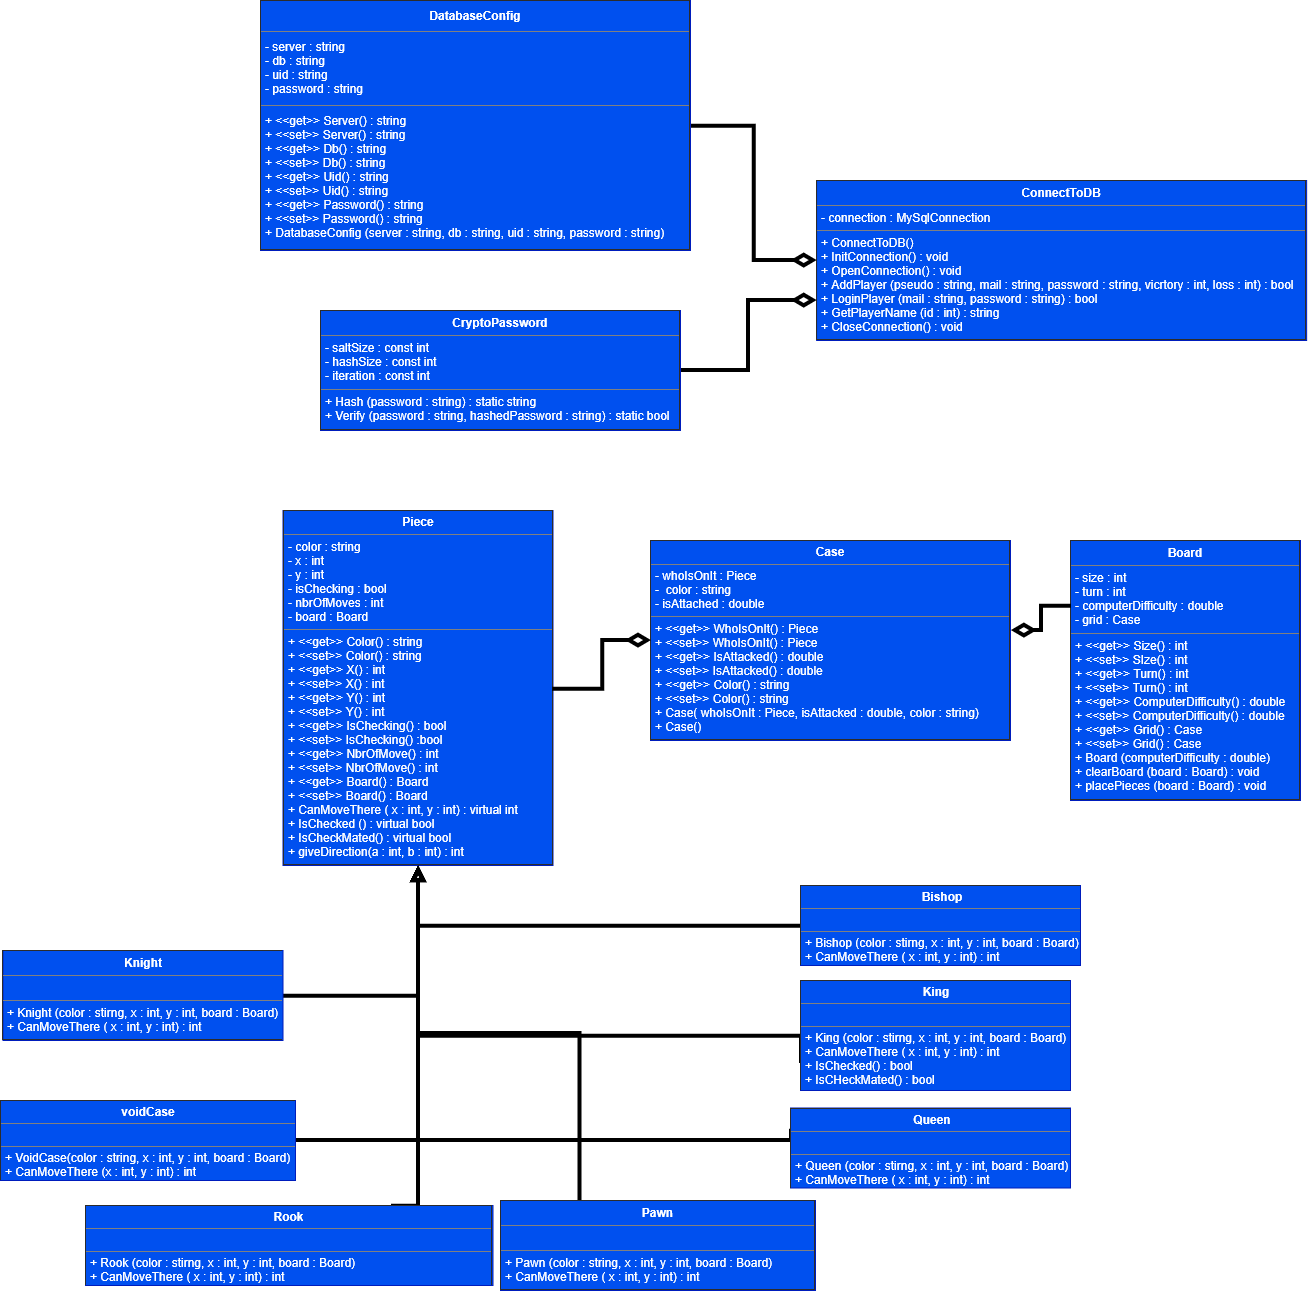

The diagram above was exported from draw.io. Its source (the exported page's mxGraphModel, read from the mxfile embedded in the PNG):
<mxGraphModel dx="2031" dy="1209" grid="1" gridSize="10" guides="1" tooltips="1" connect="1" arrows="1" fold="1" page="1" pageScale="1" pageWidth="827" pageHeight="1169" math="0" shadow="0">
  <root>
    <mxCell id="0" />
    <mxCell id="1" parent="0" />
    <mxCell id="zTVLeNgZYF0yA3XOXMLI-1" value="&lt;table border=&quot;1&quot; width=&quot;100%&quot; cellpadding=&quot;4&quot; style=&quot;width: 100% ; height: 100% ; border-collapse: collapse&quot;&gt;&lt;tbody&gt;&lt;tr&gt;&lt;th align=&quot;center&quot;&gt;Board&lt;/th&gt;&lt;/tr&gt;&lt;tr&gt;&lt;td&gt;- size : int&lt;br&gt;- turn : int&amp;nbsp;&lt;br&gt;- computerDifficulty : double&lt;br&gt;- grid : Case&lt;br&gt;&lt;/td&gt;&lt;/tr&gt;&lt;tr&gt;&lt;td&gt;+ &amp;lt;&amp;lt;get&amp;gt;&amp;gt; Size() : int&lt;br&gt;+ &amp;lt;&amp;lt;set&amp;gt;&amp;gt; SIze() : int&lt;br&gt;+ &amp;lt;&amp;lt;get&amp;gt;&amp;gt; Turn() : int&lt;br&gt;+ &amp;lt;&amp;lt;set&amp;gt;&amp;gt; Turn() : int&lt;br&gt;+ &amp;lt;&amp;lt;get&amp;gt;&amp;gt; ComputerDifficulty() : double&lt;br&gt;+ &amp;lt;&amp;lt;set&amp;gt;&amp;gt; ComputerDifficulty() : double&lt;br&gt;+ &amp;lt;&amp;lt;get&amp;gt;&amp;gt; Grid() : Case&lt;br&gt;+ &amp;lt;&amp;lt;set&amp;gt;&amp;gt; Grid() : Case&lt;br&gt;+ Board (computerDifficulty : double)&lt;br&gt;+ clearBoard (board : Board) : void&lt;br&gt;+ placePieces (board : Board) : void&lt;/td&gt;&lt;/tr&gt;&lt;/tbody&gt;&lt;/table&gt;" style="text;html=1;strokeColor=#001DBC;fillColor=#0050ef;overflow=fill;fontColor=#ffffff;" parent="1" vertex="1">
      <mxGeometry x="1080" y="640" width="230" height="260" as="geometry" />
    </mxCell>
    <mxCell id="zTVLeNgZYF0yA3XOXMLI-2" value="&lt;table border=&quot;1&quot; width=&quot;100%&quot; cellpadding=&quot;4&quot; style=&quot;width: 100% ; height: 100% ; border-collapse: collapse&quot;&gt;&lt;tbody&gt;&lt;tr&gt;&lt;th align=&quot;center&quot;&gt;&lt;b&gt;Case&lt;/b&gt;&lt;/th&gt;&lt;/tr&gt;&lt;tr&gt;&lt;td&gt;- whoIsOnIt : Piece&lt;br&gt;-&amp;nbsp; color : string&lt;br&gt;- isAttached : double&lt;/td&gt;&lt;/tr&gt;&lt;tr&gt;&lt;td&gt;+ &amp;lt;&amp;lt;get&amp;gt;&amp;gt; WhoIsOnIt()&amp;nbsp;: Piece&lt;br&gt;+ &amp;lt;&amp;lt;set&amp;gt;&amp;gt; WhoIsOnIt()&amp;nbsp;: Piece&lt;br&gt;+ &amp;lt;&amp;lt;get&amp;gt;&amp;gt; IsAttacked()&amp;nbsp;: double&lt;br&gt;+ &amp;lt;&amp;lt;set&amp;gt;&amp;gt; IsAttacked()&amp;nbsp;: double&lt;br&gt;+ &amp;lt;&amp;lt;get&amp;gt;&amp;gt; Color()&amp;nbsp;: string&lt;br&gt;+ &amp;lt;&amp;lt;set&amp;gt;&amp;gt; Color()&amp;nbsp;: string&lt;br&gt;+ Case( whoIsOnIt : Piece, isAttacked : double, color : string)&lt;br&gt;+ Case()&lt;br&gt;&lt;/td&gt;&lt;/tr&gt;&lt;/tbody&gt;&lt;/table&gt;" style="text;html=1;strokeColor=#001DBC;fillColor=#0050ef;overflow=fill;fontColor=#ffffff;" parent="1" vertex="1">
      <mxGeometry x="660" y="640" width="360" height="200" as="geometry" />
    </mxCell>
    <mxCell id="zTVLeNgZYF0yA3XOXMLI-4" value="&lt;table border=&quot;1&quot; width=&quot;100%&quot; cellpadding=&quot;4&quot; style=&quot;width: 100% ; height: 100% ; border-collapse: collapse&quot;&gt;&lt;tbody&gt;&lt;tr&gt;&lt;th align=&quot;center&quot;&gt;&lt;b&gt;ConnectToDB&lt;/b&gt;&lt;/th&gt;&lt;/tr&gt;&lt;tr&gt;&lt;td&gt;- connection : MySqlConnection&lt;/td&gt;&lt;/tr&gt;&lt;tr&gt;&lt;td&gt;+ ConnectToDB()&lt;br&gt;+ InitConnection() : void&lt;br&gt;+ OpenConnection() : void&lt;br&gt;+ AddPlayer (pseudo : string, mail : string, password : string, vicrtory : int, loss : int) : bool&amp;nbsp;&lt;br&gt;+ LoginPlayer (mail : string, password : string) : bool&amp;nbsp;&lt;br&gt;+ GetPlayerName (id : int) : string&lt;br&gt;+ CloseConnection() : void&lt;/td&gt;&lt;/tr&gt;&lt;/tbody&gt;&lt;/table&gt;" style="text;html=1;strokeColor=#001DBC;fillColor=#0050ef;overflow=fill;fontColor=#ffffff;" parent="1" vertex="1">
      <mxGeometry x="826.14" y="280" width="490" height="160" as="geometry" />
    </mxCell>
    <mxCell id="zTVLeNgZYF0yA3XOXMLI-5" value="&lt;table border=&quot;1&quot; width=&quot;100%&quot; cellpadding=&quot;4&quot; style=&quot;width: 100% ; height: 100% ; border-collapse: collapse&quot;&gt;&lt;tbody&gt;&lt;tr&gt;&lt;th align=&quot;center&quot;&gt;DatabaseConfig&lt;/th&gt;&lt;/tr&gt;&lt;tr&gt;&lt;td&gt;- server : string&lt;br&gt;- db : string&lt;br&gt;- uid : string&lt;br&gt;- password : string&amp;nbsp;&lt;/td&gt;&lt;/tr&gt;&lt;tr&gt;&lt;td&gt;+ &amp;lt;&amp;lt;get&amp;gt;&amp;gt; Server() : string&lt;br&gt;+ &amp;lt;&amp;lt;set&amp;gt;&amp;gt; Server() : string&lt;br&gt;+ &amp;lt;&amp;lt;get&amp;gt;&amp;gt; Db() : string&lt;br&gt;+ &amp;lt;&amp;lt;set&amp;gt;&amp;gt; Db() : string&lt;br&gt;+ &amp;lt;&amp;lt;get&amp;gt;&amp;gt; Uid() : string&lt;br&gt;+ &amp;lt;&amp;lt;set&amp;gt;&amp;gt; Uid() : string&lt;br&gt;+ &amp;lt;&amp;lt;get&amp;gt;&amp;gt; Password() : string&lt;br&gt;+ &amp;lt;&amp;lt;set&amp;gt;&amp;gt; Password() : string&lt;br&gt;+ DatabaseConfig (server : string, db : string, uid : string, password : string)&lt;/td&gt;&lt;/tr&gt;&lt;/tbody&gt;&lt;/table&gt;" style="text;html=1;overflow=fill;fillColor=#0050ef;strokeColor=#001DBC;fontColor=#ffffff;" parent="1" vertex="1">
      <mxGeometry x="270" y="100" width="430" height="250" as="geometry" />
    </mxCell>
    <mxCell id="zTVLeNgZYF0yA3XOXMLI-6" value="&lt;table border=&quot;1&quot; width=&quot;100%&quot; cellpadding=&quot;4&quot; style=&quot;width: 100% ; height: 100% ; border-collapse: collapse&quot;&gt;&lt;tbody&gt;&lt;tr&gt;&lt;th align=&quot;center&quot;&gt;CryptoPassword&lt;/th&gt;&lt;/tr&gt;&lt;tr&gt;&lt;td&gt;- saltSize : const int&amp;nbsp;&lt;br&gt;- hashSize : const int&lt;br&gt;- iteration : const int&lt;/td&gt;&lt;/tr&gt;&lt;tr&gt;&lt;td&gt;+ Hash (password : string) : static string&lt;br&gt;+ Verify (password : string, hashedPassword : string) : static bool&lt;/td&gt;&lt;/tr&gt;&lt;/tbody&gt;&lt;/table&gt;" style="text;html=1;strokeColor=#001DBC;fillColor=#0050ef;overflow=fill;fontColor=#ffffff;" parent="1" vertex="1">
      <mxGeometry x="330" y="410" width="360" height="120" as="geometry" />
    </mxCell>
    <mxCell id="ZhPU3JPZZEqo6kHhqLF1-1" value="&lt;table border=&quot;1&quot; width=&quot;100%&quot; cellpadding=&quot;4&quot; style=&quot;width: 100% ; height: 100% ; border-collapse: collapse&quot;&gt;&lt;tbody&gt;&lt;tr&gt;&lt;th align=&quot;center&quot;&gt;Piece&lt;/th&gt;&lt;/tr&gt;&lt;tr&gt;&lt;td&gt;- color : string&amp;nbsp;&lt;br&gt;- x : int&amp;nbsp;&lt;br&gt;- y : int&lt;br&gt;- isChecking : bool&amp;nbsp;&lt;br&gt;- nbrOfMoves : int&lt;br&gt;- board : Board&amp;nbsp;&lt;/td&gt;&lt;/tr&gt;&lt;tr&gt;&lt;td&gt;+ &amp;lt;&amp;lt;get&amp;gt;&amp;gt; Color() : string&lt;br&gt;+ &amp;lt;&amp;lt;set&amp;gt;&amp;gt; Color() : string&lt;br&gt;+ &amp;lt;&amp;lt;get&amp;gt;&amp;gt; X() : int&lt;br&gt;+ &amp;lt;&amp;lt;set&amp;gt;&amp;gt; X() : int&lt;br&gt;+ &amp;lt;&amp;lt;get&amp;gt;&amp;gt; Y() : int&lt;br&gt;+ &amp;lt;&amp;lt;set&amp;gt;&amp;gt; Y() : int&lt;br&gt;+ &amp;lt;&amp;lt;get&amp;gt;&amp;gt; IsChecking() : bool&lt;br&gt;+ &amp;lt;&amp;lt;set&amp;gt;&amp;gt; IsChecking() :bool&lt;br&gt;+ &amp;lt;&amp;lt;get&amp;gt;&amp;gt; NbrOfMove() : int&lt;br&gt;+ &amp;lt;&amp;lt;set&amp;gt;&amp;gt; NbrOfMove() : int&lt;br&gt;+ &amp;lt;&amp;lt;get&amp;gt;&amp;gt; Board() : Board&lt;br&gt;+ &amp;lt;&amp;lt;set&amp;gt;&amp;gt; Board() : Board&lt;br&gt;+ CanMoveThere ( x : int, y : int) : virtual int&lt;br&gt;+ IsChecked () : virtual bool&lt;br&gt;+ IsCheckMated() : virtual bool&lt;br&gt;+ giveDirection(a : int, b : int) : int&amp;nbsp;&lt;/td&gt;&lt;/tr&gt;&lt;/tbody&gt;&lt;/table&gt;" style="text;html=1;strokeColor=#001DBC;fillColor=#0050ef;overflow=fill;fontColor=#ffffff;gradientColor=none;" parent="1" vertex="1">
      <mxGeometry x="292.5" y="610" width="270" height="355" as="geometry" />
    </mxCell>
    <mxCell id="xQi059h2S3mSwT2hXBjS-8" style="edgeStyle=orthogonalEdgeStyle;rounded=0;orthogonalLoop=1;jettySize=auto;html=1;exitX=1;exitY=0.5;exitDx=0;exitDy=0;endArrow=block;endFill=0;strokeWidth=4;" edge="1" parent="1" source="3mG3TVaLH8TT50X8ZLyI-1" target="ZhPU3JPZZEqo6kHhqLF1-1">
      <mxGeometry relative="1" as="geometry">
        <mxPoint x="340" y="1070" as="targetPoint" />
      </mxGeometry>
    </mxCell>
    <mxCell id="3mG3TVaLH8TT50X8ZLyI-1" value="&lt;table border=&quot;1&quot; width=&quot;100%&quot; cellpadding=&quot;4&quot; style=&quot;width: 100% ; height: 100% ; border-collapse: collapse&quot;&gt;&lt;tbody&gt;&lt;tr&gt;&lt;th align=&quot;center&quot;&gt;voidCase&lt;/th&gt;&lt;/tr&gt;&lt;tr&gt;&lt;td&gt;&lt;br&gt;&lt;/td&gt;&lt;/tr&gt;&lt;tr&gt;&lt;td&gt;+ VoidCase(color : string, x : int, y : int, board : Board)&lt;br&gt;+ CanMoveThere (x : int, y : int) : int&lt;br&gt;&lt;/td&gt;&lt;/tr&gt;&lt;/tbody&gt;&lt;/table&gt;" style="text;html=1;strokeColor=#001DBC;fillColor=#0050ef;overflow=fill;fontColor=#ffffff;" parent="1" vertex="1">
      <mxGeometry x="10" y="1200" width="295" height="80" as="geometry" />
    </mxCell>
    <mxCell id="xQi059h2S3mSwT2hXBjS-10" style="edgeStyle=orthogonalEdgeStyle;rounded=0;orthogonalLoop=1;jettySize=auto;html=1;exitX=0.25;exitY=0;exitDx=0;exitDy=0;endArrow=block;endFill=0;strokeWidth=4;" edge="1" parent="1" source="3mG3TVaLH8TT50X8ZLyI-2" target="ZhPU3JPZZEqo6kHhqLF1-1">
      <mxGeometry relative="1" as="geometry" />
    </mxCell>
    <mxCell id="3mG3TVaLH8TT50X8ZLyI-2" value="&lt;table border=&quot;1&quot; width=&quot;100%&quot; cellpadding=&quot;4&quot; style=&quot;width: 100% ; height: 100% ; border-collapse: collapse&quot;&gt;&lt;tbody&gt;&lt;tr&gt;&lt;th align=&quot;center&quot;&gt;Pawn&lt;/th&gt;&lt;/tr&gt;&lt;tr&gt;&lt;td align=&quot;center&quot;&gt;&lt;br&gt;&lt;/td&gt;&lt;/tr&gt;&lt;tr&gt;&lt;td&gt;+ Pawn (color : string, x : int, y : int, board : Board)&lt;br&gt;+ CanMoveThere ( x : int, y : int) : int&lt;br&gt;&lt;/td&gt;&lt;/tr&gt;&lt;/tbody&gt;&lt;/table&gt;" style="text;html=1;strokeColor=#001DBC;fillColor=#0050ef;overflow=fill;fontColor=#ffffff;" parent="1" vertex="1">
      <mxGeometry x="510" y="1300" width="315" height="90" as="geometry" />
    </mxCell>
    <mxCell id="xQi059h2S3mSwT2hXBjS-11" style="edgeStyle=orthogonalEdgeStyle;rounded=0;orthogonalLoop=1;jettySize=auto;html=1;exitX=0;exitY=0.25;exitDx=0;exitDy=0;endArrow=block;endFill=0;strokeWidth=4;" edge="1" parent="1" source="xQi059h2S3mSwT2hXBjS-1" target="ZhPU3JPZZEqo6kHhqLF1-1">
      <mxGeometry relative="1" as="geometry">
        <mxPoint x="480" y="1070" as="targetPoint" />
        <Array as="points">
          <mxPoint x="800" y="1240" />
          <mxPoint x="428" y="1240" />
        </Array>
      </mxGeometry>
    </mxCell>
    <mxCell id="xQi059h2S3mSwT2hXBjS-1" value="&lt;table border=&quot;1&quot; width=&quot;100%&quot; cellpadding=&quot;4&quot; style=&quot;width: 100% ; height: 100% ; border-collapse: collapse&quot;&gt;&lt;tbody&gt;&lt;tr&gt;&lt;th align=&quot;center&quot;&gt;Queen&lt;/th&gt;&lt;/tr&gt;&lt;tr&gt;&lt;td align=&quot;center&quot;&gt;&lt;br&gt;&lt;/td&gt;&lt;/tr&gt;&lt;tr&gt;&lt;td&gt;+ Queen (color : stirng, x : int, y : int, board : Board)&lt;br&gt;+ CanMoveThere ( x : int, y : int) : int&lt;/td&gt;&lt;/tr&gt;&lt;/tbody&gt;&lt;/table&gt;" style="text;html=1;strokeColor=#001DBC;fillColor=#0050ef;overflow=fill;fontColor=#ffffff;" vertex="1" parent="1">
      <mxGeometry x="800" y="1207.5" width="280" height="80" as="geometry" />
    </mxCell>
    <mxCell id="xQi059h2S3mSwT2hXBjS-12" style="edgeStyle=orthogonalEdgeStyle;rounded=0;orthogonalLoop=1;jettySize=auto;html=1;exitX=0;exitY=0.75;exitDx=0;exitDy=0;entryX=0.5;entryY=1;entryDx=0;entryDy=0;endArrow=block;endFill=0;strokeWidth=4;" edge="1" parent="1" source="xQi059h2S3mSwT2hXBjS-2" target="ZhPU3JPZZEqo6kHhqLF1-1">
      <mxGeometry relative="1" as="geometry">
        <Array as="points">
          <mxPoint x="810" y="1135" />
          <mxPoint x="428" y="1135" />
        </Array>
      </mxGeometry>
    </mxCell>
    <mxCell id="xQi059h2S3mSwT2hXBjS-2" value="&lt;table border=&quot;1&quot; width=&quot;100%&quot; cellpadding=&quot;4&quot; style=&quot;width: 100% ; height: 100% ; border-collapse: collapse&quot;&gt;&lt;tbody&gt;&lt;tr&gt;&lt;th align=&quot;center&quot;&gt;King&lt;/th&gt;&lt;/tr&gt;&lt;tr&gt;&lt;td align=&quot;center&quot;&gt;&lt;br&gt;&lt;/td&gt;&lt;/tr&gt;&lt;tr&gt;&lt;td&gt;+ King (color : stirng, x : int, y : int, board : Board)&lt;br&gt;+ CanMoveThere ( x : int, y : int) : int&lt;br&gt;+ IsChecked() : bool&lt;br&gt;+ IsCHeckMated() : bool&lt;/td&gt;&lt;/tr&gt;&lt;/tbody&gt;&lt;/table&gt;" style="text;html=1;strokeColor=#001DBC;fillColor=#0050ef;overflow=fill;fontColor=#ffffff;" vertex="1" parent="1">
      <mxGeometry x="810" y="1080" width="270" height="110" as="geometry" />
    </mxCell>
    <mxCell id="xQi059h2S3mSwT2hXBjS-13" style="edgeStyle=orthogonalEdgeStyle;rounded=0;orthogonalLoop=1;jettySize=auto;html=1;exitX=0;exitY=0.5;exitDx=0;exitDy=0;entryX=0.5;entryY=1;entryDx=0;entryDy=0;endArrow=block;endFill=0;strokeWidth=4;" edge="1" parent="1" source="xQi059h2S3mSwT2hXBjS-3" target="ZhPU3JPZZEqo6kHhqLF1-1">
      <mxGeometry relative="1" as="geometry" />
    </mxCell>
    <mxCell id="xQi059h2S3mSwT2hXBjS-3" value="&lt;table border=&quot;1&quot; width=&quot;100%&quot; cellpadding=&quot;4&quot; style=&quot;width: 100% ; height: 100% ; border-collapse: collapse&quot;&gt;&lt;tbody&gt;&lt;tr&gt;&lt;th align=&quot;center&quot;&gt;Bishop&lt;/th&gt;&lt;/tr&gt;&lt;tr&gt;&lt;td align=&quot;center&quot;&gt;&lt;br&gt;&lt;/td&gt;&lt;/tr&gt;&lt;tr&gt;&lt;td&gt;+ Bishop (color : stirng, x : int, y : int, board : Board)&lt;br&gt;+ CanMoveThere ( x : int, y : int) : int&lt;/td&gt;&lt;/tr&gt;&lt;/tbody&gt;&lt;/table&gt;" style="text;html=1;strokeColor=#001DBC;fillColor=#0050ef;overflow=fill;fontColor=#ffffff;" vertex="1" parent="1">
      <mxGeometry x="810" y="985" width="280" height="80" as="geometry" />
    </mxCell>
    <mxCell id="xQi059h2S3mSwT2hXBjS-9" style="edgeStyle=orthogonalEdgeStyle;rounded=0;orthogonalLoop=1;jettySize=auto;html=1;exitX=0.75;exitY=0;exitDx=0;exitDy=0;endArrow=block;endFill=0;strokeWidth=4;" edge="1" parent="1" source="xQi059h2S3mSwT2hXBjS-4" target="ZhPU3JPZZEqo6kHhqLF1-1">
      <mxGeometry relative="1" as="geometry">
        <mxPoint x="390" y="1070" as="targetPoint" />
        <Array as="points">
          <mxPoint x="428" y="1305" />
        </Array>
      </mxGeometry>
    </mxCell>
    <mxCell id="xQi059h2S3mSwT2hXBjS-4" value="&lt;table border=&quot;1&quot; width=&quot;100%&quot; cellpadding=&quot;4&quot; style=&quot;width: 100% ; height: 100% ; border-collapse: collapse&quot;&gt;&lt;tbody&gt;&lt;tr&gt;&lt;th align=&quot;center&quot;&gt;Rook&lt;/th&gt;&lt;/tr&gt;&lt;tr&gt;&lt;td align=&quot;center&quot;&gt;&lt;br&gt;&lt;/td&gt;&lt;/tr&gt;&lt;tr&gt;&lt;td&gt;+ Rook (color : stirng, x : int, y : int, board : Board)&lt;br&gt;+ CanMoveThere ( x : int, y : int) : int&lt;/td&gt;&lt;/tr&gt;&lt;/tbody&gt;&lt;/table&gt;" style="text;html=1;strokeColor=#001DBC;fillColor=#0050ef;overflow=fill;fontColor=#ffffff;" vertex="1" parent="1">
      <mxGeometry x="95" y="1305" width="407.5" height="80" as="geometry" />
    </mxCell>
    <mxCell id="xQi059h2S3mSwT2hXBjS-7" style="edgeStyle=orthogonalEdgeStyle;rounded=0;orthogonalLoop=1;jettySize=auto;html=1;exitX=1;exitY=0.5;exitDx=0;exitDy=0;endArrow=block;endFill=0;strokeWidth=4;" edge="1" parent="1" source="xQi059h2S3mSwT2hXBjS-5" target="ZhPU3JPZZEqo6kHhqLF1-1">
      <mxGeometry relative="1" as="geometry" />
    </mxCell>
    <mxCell id="xQi059h2S3mSwT2hXBjS-5" value="&lt;table border=&quot;1&quot; width=&quot;100%&quot; cellpadding=&quot;4&quot; style=&quot;width: 100% ; height: 100% ; border-collapse: collapse&quot;&gt;&lt;tbody&gt;&lt;tr&gt;&lt;th align=&quot;center&quot;&gt;Knight&lt;/th&gt;&lt;/tr&gt;&lt;tr&gt;&lt;td align=&quot;center&quot;&gt;&lt;br&gt;&lt;/td&gt;&lt;/tr&gt;&lt;tr&gt;&lt;td&gt;+ Knight (color : stirng, x : int, y : int, board : Board)&lt;br&gt;+ CanMoveThere ( x : int, y : int) : int&lt;/td&gt;&lt;/tr&gt;&lt;/tbody&gt;&lt;/table&gt;" style="text;html=1;strokeColor=#001DBC;fillColor=#0050ef;overflow=fill;fontColor=#ffffff;" vertex="1" parent="1">
      <mxGeometry x="12.5" y="1050" width="280" height="90" as="geometry" />
    </mxCell>
    <mxCell id="xQi059h2S3mSwT2hXBjS-18" value="" style="endArrow=none;html=1;endSize=12;startArrow=diamondThin;startSize=14;startFill=0;edgeStyle=orthogonalEdgeStyle;align=left;verticalAlign=bottom;endFill=0;entryX=1;entryY=0.5;entryDx=0;entryDy=0;exitX=0;exitY=0.75;exitDx=0;exitDy=0;rounded=0;strokeWidth=4;" edge="1" parent="1" source="zTVLeNgZYF0yA3XOXMLI-4" target="zTVLeNgZYF0yA3XOXMLI-6">
      <mxGeometry x="-1" y="3" relative="1" as="geometry">
        <mxPoint x="740" y="460" as="sourcePoint" />
        <mxPoint x="900" y="460" as="targetPoint" />
      </mxGeometry>
    </mxCell>
    <mxCell id="xQi059h2S3mSwT2hXBjS-19" value="" style="endArrow=none;html=1;endSize=12;startArrow=diamondThin;startSize=14;startFill=0;edgeStyle=orthogonalEdgeStyle;align=left;verticalAlign=bottom;endFill=0;entryX=1;entryY=0.5;entryDx=0;entryDy=0;exitX=0;exitY=0.5;exitDx=0;exitDy=0;rounded=0;strokeWidth=4;" edge="1" parent="1" source="zTVLeNgZYF0yA3XOXMLI-4" target="zTVLeNgZYF0yA3XOXMLI-5">
      <mxGeometry x="-1" y="3" relative="1" as="geometry">
        <mxPoint x="770" y="170" as="sourcePoint" />
        <mxPoint x="930" y="170" as="targetPoint" />
      </mxGeometry>
    </mxCell>
    <mxCell id="xQi059h2S3mSwT2hXBjS-20" value="" style="endArrow=none;html=1;endSize=12;startArrow=diamondThin;startSize=14;startFill=0;edgeStyle=orthogonalEdgeStyle;align=left;verticalAlign=bottom;endFill=0;entryX=0;entryY=0.25;entryDx=0;entryDy=0;rounded=0;exitX=1.001;exitY=0.448;exitDx=0;exitDy=0;exitPerimeter=0;strokeWidth=4;" edge="1" parent="1" source="zTVLeNgZYF0yA3XOXMLI-2" target="zTVLeNgZYF0yA3XOXMLI-1">
      <mxGeometry x="-1" y="3" relative="1" as="geometry">
        <mxPoint x="1010" y="710" as="sourcePoint" />
        <mxPoint x="1175" y="700" as="targetPoint" />
      </mxGeometry>
    </mxCell>
    <mxCell id="xQi059h2S3mSwT2hXBjS-21" value="" style="endArrow=none;html=1;endSize=12;startArrow=diamondThin;startSize=14;startFill=0;edgeStyle=orthogonalEdgeStyle;align=left;verticalAlign=bottom;endFill=0;entryX=1;entryY=0.5;entryDx=0;entryDy=0;exitX=0;exitY=0.5;exitDx=0;exitDy=0;rounded=0;strokeWidth=4;" edge="1" parent="1" source="zTVLeNgZYF0yA3XOXMLI-2" target="ZhPU3JPZZEqo6kHhqLF1-1">
      <mxGeometry x="-1" y="3" relative="1" as="geometry">
        <mxPoint x="342.5" y="622.43" as="sourcePoint" />
        <mxPoint x="502.5" y="622.43" as="targetPoint" />
      </mxGeometry>
    </mxCell>
  </root>
</mxGraphModel>